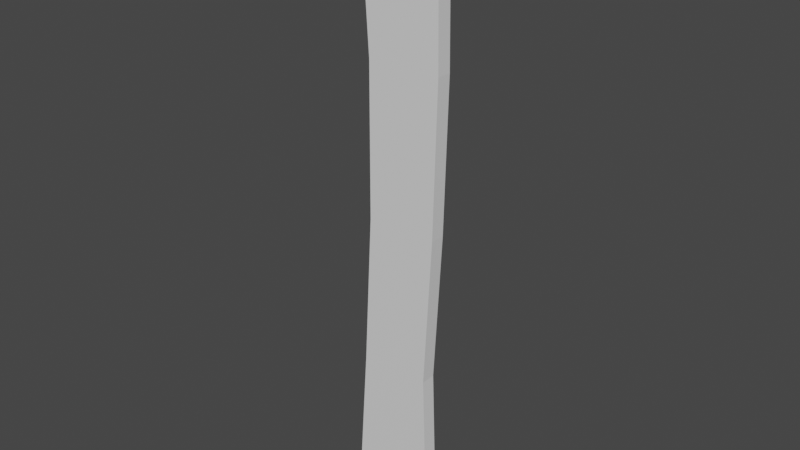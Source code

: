 # Source: WoodenPlanks-Master.blend  (saved by Blender 3.6.13; exported with 4.5.12 LTS)
import bpy
from mathutils import Matrix  # noqa: F401  (used for matrix-valued properties, if any)

bpy.ops.wm.read_factory_settings(use_empty=True)
scene = bpy.context.scene
scene.name = 'Scene'

# ---- collections
col_collection = bpy.data.collections.new('Collection'); scene.collection.children.link(col_collection)

# ---- materials (node trees are filled in below, after node groups)
mat_material = bpy.data.materials.new('Material')
mat_material.alpha_threshold = 0.0
mat_material.use_transparent_shadow = False
mat_material.roughness = 0.5
mat_material.line_color = (0.0, 0.0, 0.0, 1.0)

# ---- material node trees
mat_material.use_nodes = True; mat_material.node_tree.nodes.clear()
_N = mat_material.node_tree.nodes; _L = mat_material.node_tree.links
n0 = _N.new('ShaderNodeOutputMaterial'); n0.name = 'Material Output'; n0.location = (300, 300)
n1 = _N.new('ShaderNodeBsdfPrincipled'); n1.name = 'Principled BSDF'; n1.location = (10, 300)
n1.distribution = 'GGX'
n1.subsurface_method = 'RANDOM_WALK_SKIN'
n1.inputs[3].default_value = 1.45
n1.inputs[27].default_value = (0.0, 0.0, 0.0, 1.0)
n1.inputs[28].default_value = 1.0
_L.new(n1.outputs[0], n0.inputs[0])
n0.is_active_output = True

# ---- world
world_world = bpy.data.worlds.new('World'); scene.world = world_world
world_world.use_nodes = True; world_world.node_tree.nodes.clear()
_N = world_world.node_tree.nodes; _L = world_world.node_tree.links
n0 = _N.new('ShaderNodeOutputWorld'); n0.name = 'World Output'; n0.location = (300, 300)
n1 = _N.new('ShaderNodeBackground'); n1.name = 'Background'; n1.location = (10, 300)
n1.inputs[0].default_value = (0.05088, 0.05088, 0.05088, 1.0)
_L.new(n1.outputs[0], n0.inputs[0])
n0.is_active_output = True
world_world.color = (0.05088, 0.05088, 0.05088)
world_world.use_sun_shadow = False
world_world.sun_shadow_jitter_overblur = 0.0

# ---- meshes
me_woodenboard_mesh = bpy.data.meshes.new('WoodenBoard-Mesh')
me_woodenboard_mesh.from_pydata([(0.2797, 0.05, 2.0), (0.25, 0.05, -1.935), (0.2797, -0.05, 2.0), (0.25, -0.05, -1.935), (-0.25, 0.05, 1.941), (-0.3177, 0.05, -2.0), (-0.25, -0.05, 1.941), (-0.3177, -0.05, -2.0), (0.2705, 0.05, 0.0), (-0.1974, -0.05, 0.0), (0.2705, -0.05, 0.0), (-0.1974, 0.05, 0.0), (0.2166, 0.05, -1.0), (0.2166, -0.05, -1.0), (-0.25, 0.05, -1.0), (-0.25, -0.05, -1.0), (-0.1922, -0.05, 1.0), (0.2961, 0.05, 1.0), (0.2961, -0.05, 1.0), (-0.1922, 0.05, 1.0)], [], [(0, 4, 6, 2), (18, 2, 6, 16), (16, 6, 4, 19), (5, 1, 3, 7), (17, 0, 2, 18), (19, 4, 0, 17), (14, 11, 8, 12), (12, 8, 10, 13), (15, 9, 11, 14), (13, 10, 9, 15), (3, 13, 15, 7), (7, 15, 14, 5), (1, 12, 13, 3), (5, 14, 12, 1), (11, 19, 17, 8), (8, 17, 18, 10), (9, 16, 19, 11), (10, 18, 16, 9)])
_uv = me_woodenboard_mesh.uv_layers.new(name='UVMap')
_uv.uv.foreach_set('vector', [0.625, 0.5, 0.875, 0.5, 0.875, 0.75, 0.625, 0.75, 0.5625, 0.75, 0.625, 0.75, 0.625, 1.0, 0.5625, 1.0, 0.5625, 0.0, 0.625, 0.0, 0.625, 0.25, 0.5625, 0.25, 0.125, 0.5, 0.375, 0.5, 0.375, 0.75, 0.125, 0.75, 0.5625, 0.5, 0.625, 0.5, 0.625, 0.75, 0.5625, 0.75, 0.5625, 0.25, 0.625, 0.25, 0.625, 0.5, 0.5625, 0.5, 0.4375, 0.25, 0.5, 0.25, 0.5, 0.5, 0.4375, 0.5, 0.4375, 0.5, 0.5, 0.5, 0.5, 0.75, 0.4375, 0.75, 0.4375, 0.0, 0.5, 0.0, 0.5, 0.25, 0.4375, 0.25, 0.4375, 0.75, 0.5, 0.75, 0.5, 1.0, 0.4375, 1.0, 0.375, 0.75, 0.4375, 0.75, 0.4375, 1.0, 0.375, 1.0, 0.375, 0.0, 0.4375, 0.0, 0.4375, 0.25, 0.375, 0.25, 0.375, 0.5, 0.4375, 0.5, 0.4375, 0.75, 0.375, 0.75, 0.375, 0.25, 0.4375, 0.25, 0.4375, 0.5, 0.375, 0.5, 0.5, 0.25, 0.5625, 0.25, 0.5625, 0.5, 0.5, 0.5, 0.5, 0.5, 0.5625, 0.5, 0.5625, 0.75, 0.5, 0.75, 0.5, 0.0, 0.5625, 0.0, 0.5625, 0.25, 0.5, 0.25, 0.5, 0.75, 0.5625, 0.75, 0.5625, 1.0, 0.5, 1.0])
me_woodenboard_mesh.materials.append(mat_material)
me_woodenboard_mesh.use_mirror_vertex_groups = False
me_woodenboard_mesh.update()

# ---- objects
ob_woodenboard = bpy.data.objects.new('WoodenBoard', me_woodenboard_mesh)

# ---- transforms, parenting, visibility, modifiers, constraints
ob_woodenboard.location = (0.0, 0.0, 0.0)
ob_woodenboard.lock_rotations_4d = False
ob_woodenboard.empty_display_type = 'ARROWS'
ob_woodenboard.lineart.crease_threshold = 0.0

# ---- collection membership
col_collection.objects.link(ob_woodenboard)

# ---- scene / render settings (as saved in the file)
scene.frame_start = 1; scene.frame_end = 250; scene.frame_set(1)
scene.render.engine = 'BLENDER_EEVEE_NEXT'
scene.cycles.sampling_pattern = 'TABULATED_SOBOL'
scene.view_settings.view_transform = 'Filmic'
bpy.context.view_layer.update()

# ---- added for rendering (the .blend has no active camera and no usable light): camera, sun
cam_auto = bpy.data.cameras.new('AutoCamera')
cam_auto.lens = 50.0
cam_auto.sensor_width = 36.0
cam_auto.clip_end = 1000.0
ob_auto_camera = bpy.data.objects.new('AutoCamera', cam_auto)
scene.collection.objects.link(ob_auto_camera)
ob_auto_camera.location = (3.73457, -4.49445, 2.9963)
ob_auto_camera.rotation_euler = (1.09748, -7.21219e-08, 0.694738)
scene.camera = ob_auto_camera
light_auto_sun = bpy.data.lights.new('AutoSun', 'SUN')
light_auto_sun.energy = 3.0
light_auto_sun.angle = 0.0523599
ob_auto_sun = bpy.data.objects.new('AutoSun', light_auto_sun)
scene.collection.objects.link(ob_auto_sun)
ob_auto_sun.rotation_euler = (0.872665, 0.174533, 0.523599)
bpy.context.view_layer.update()
